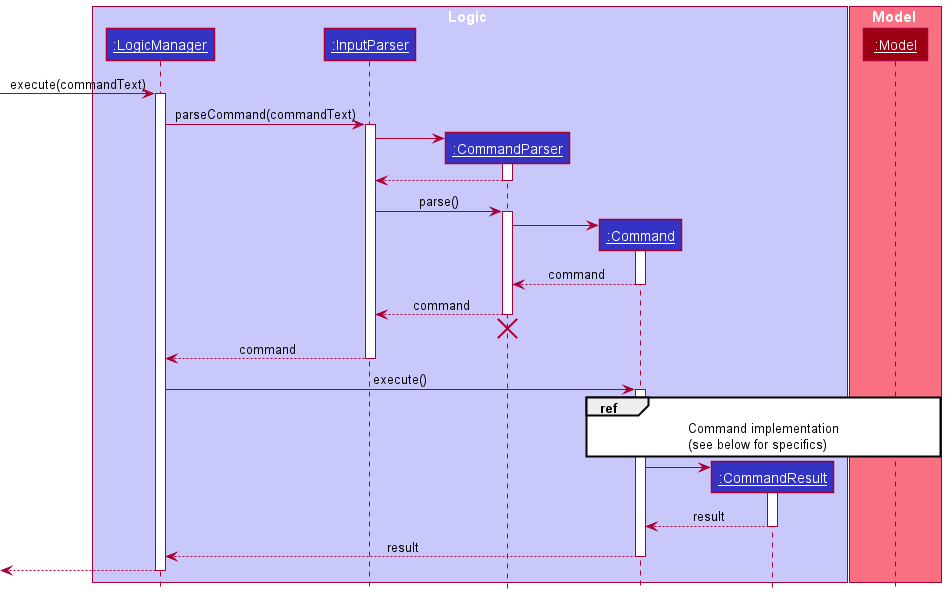

The diagram above was rendered by PlantUML. Its source (embedded in the PNG):
@startuml
!include style.puml
skinparam sequenceParticipant underline

box Logic LOGIC_COLOR_T1
participant ":LogicManager" as LogicManager LOGIC_COLOR
participant ":InputParser" as InputParser LOGIC_COLOR
participant ":CommandParser" as CommandParser LOGIC_COLOR
participant ":Command" as Command LOGIC_COLOR
participant ":CommandResult" as CommandResult LOGIC_COLOR
end box

box Model MODEL_COLOR_T1
participant ":Model" as Model MODEL_COLOR
end box

[-> LogicManager : execute(commandText)
activate LogicManager

LogicManager -> InputParser : parseCommand(commandText)
activate InputParser

create CommandParser 
InputParser-> CommandParser 
activate CommandParser 

CommandParser --> InputParser
deactivate CommandParser 

InputParser-> CommandParser : parse()
activate CommandParser 

create Command
CommandParser -> Command
activate Command

Command --> CommandParser : command
deactivate Command

CommandParser --> InputParser : command
deactivate CommandParser 
'Hidden arrow to position the destroy marker below the end of the activation bar.
CommandParser -[hidden]-> InputParser
destroy CommandParser 

InputParser --> LogicManager : command
deactivate InputParser

LogicManager -> Command: execute()
activate Command
ref over Command, Model
Command implementation
(see below for specifics)
end ref
Command -> CommandResult **
activate CommandResult
CommandResult --> Command : result
deactivate CommandResult
Command--> LogicManager : result
deactivate Command
[<--LogicManager
deactivate LogicManager
@enduml